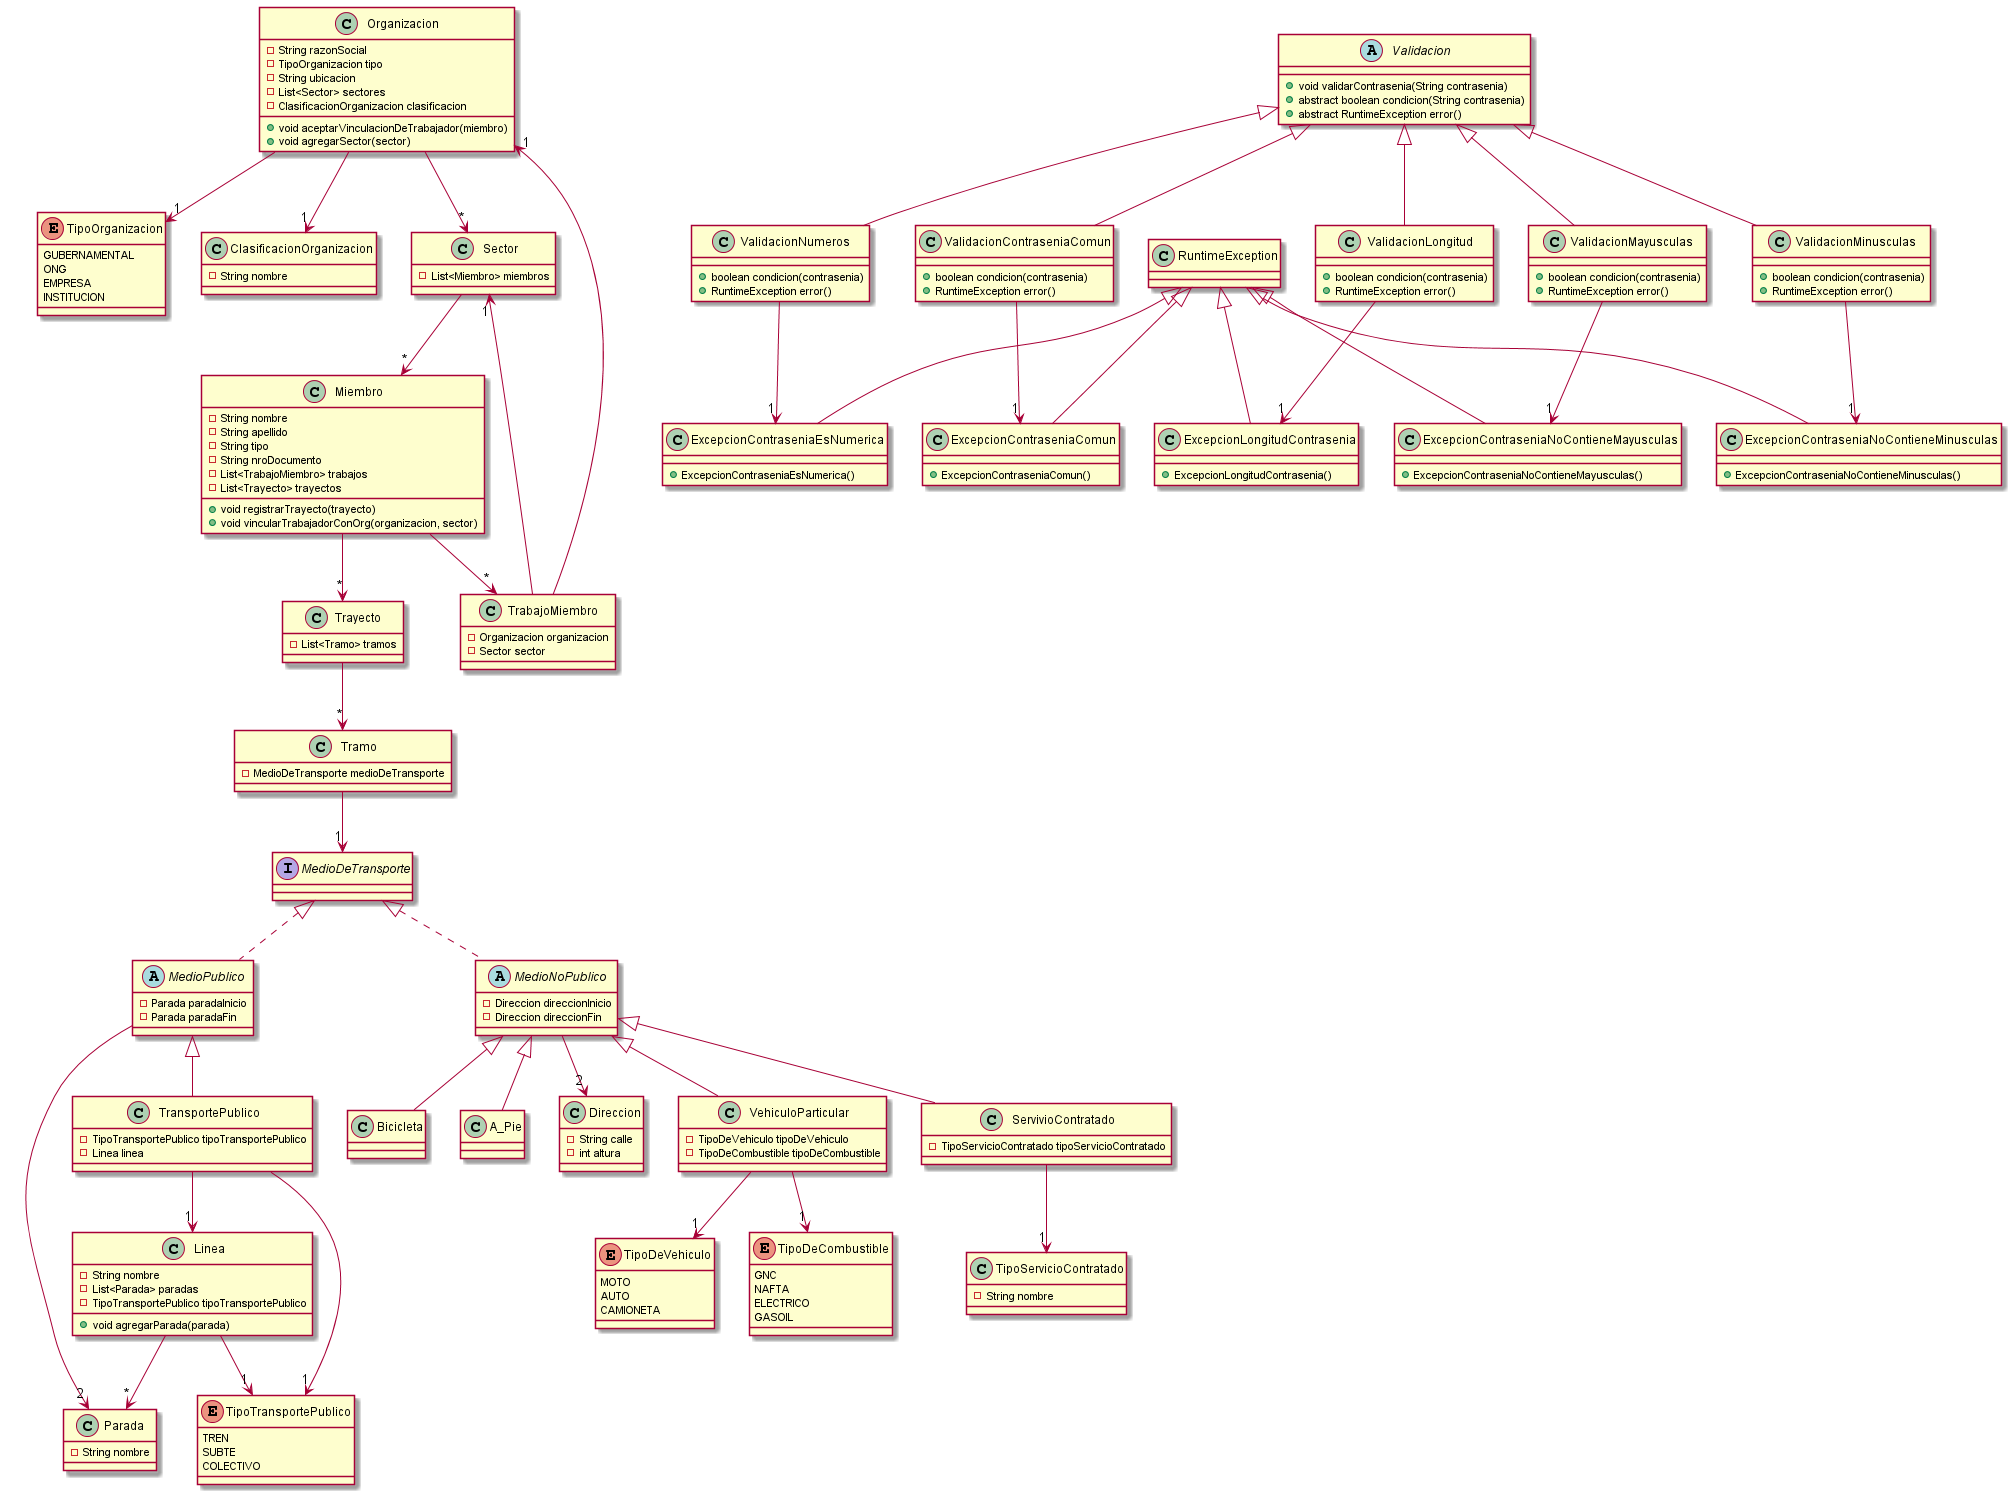

The diagram above was rendered by PlantUML. Its source (embedded in the PNG):
@startuml tp-qmp
'https://plantuml.com/class-diagram
' - private
' + public

' Part 1: Organizaciones y Miembros

enum TipoOrganizacion {
    GUBERNAMENTAL
    ONG 
    EMPRESA 
    INSTITUCION
}

class ClasificacionOrganizacion{
    - String nombre
}

class Organizacion {
    - String razonSocial
    - TipoOrganizacion tipo
    - String ubicacion
    - List<Sector> sectores
    - ClasificacionOrganizacion clasificacion

    +  void aceptarVinculacionDeTrabajador(miembro)
    +  void agregarSector(sector)
}

class Sector{
    - List<Miembro> miembros
}

class TrabajoMiembro{
    - Organizacion organizacion
    - Sector sector
}

class Miembro {
    - String nombre
    - String apellido
    - String tipo
    - String nroDocumento
    - List<TrabajoMiembro> trabajos
    - List<Trayecto> trayectos

    + void registrarTrayecto(trayecto)
    + void vincularTrabajadorConOrg(organizacion, sector)
}

Organizacion --> "1" TipoOrganizacion
Organizacion --> "1" ClasificacionOrganizacion
Organizacion --> "*" Sector
Sector --> "*" Miembro
Miembro --> "*" TrabajoMiembro
TrabajoMiembro --> "1" Organizacion
TrabajoMiembro --> "1" Sector

' Part 2: Registro de Trayectos

class Trayecto{
    - List<Tramo> tramos
}

class Tramo{
    - MedioDeTransporte medioDeTransporte
}
'--------------------------------------------------
interface MedioDeTransporte{

}

abstract class MedioPublico implements MedioDeTransporte{
    - Parada paradaInicio
    - Parada paradaFin
}

abstract class MedioNoPublico implements MedioDeTransporte{
    - Direccion direccionInicio
    - Direccion direccionFin
}
'----------------------------------------------------

class VehiculoParticular extends MedioNoPublico{
    - TipoDeVehiculo tipoDeVehiculo
    - TipoDeCombustible tipoDeCombustible
}

class TransportePublico extends MedioPublico{
    - TipoTransportePublico tipoTransportePublico
    - Linea linea
}

class ServivioContratado extends MedioNoPublico{
    - TipoServicioContratado tipoServicioContratado
}

class Bicicleta extends MedioNoPublico{

}

class A_Pie extends MedioNoPublico{

}

enum TipoDeVehiculo{
    MOTO
    AUTO
    CAMIONETA
}

enum TipoDeCombustible{
    GNC
    NAFTA
    ELECTRICO
    GASOIL
}

enum TipoTransportePublico{
    TREN
    SUBTE
    COLECTIVO
}

class Direccion{
    - String calle
    - int altura
}

class Parada{
    - String nombre
}

class Linea{
    - String nombre
    - List<Parada> paradas
    - TipoTransportePublico tipoTransportePublico

    + void agregarParada(parada)
}

class TipoServicioContratado{
    - String nombre
}

Miembro --> "*" Trayecto
Trayecto --> "*" Tramo
Tramo --> "1" MedioDeTransporte
VehiculoParticular --> "1" TipoDeVehiculo
VehiculoParticular --> "1" TipoDeCombustible
TransportePublico --> "1" TipoTransportePublico
TransportePublico --> "1" Linea
ServivioContratado --> "1" TipoServicioContratado
MedioPublico --> "2" Parada
MedioNoPublico --> "2" Direccion
Linea --> "*" Parada
Linea --> "1" TipoTransportePublico


/'

Requerimientos generales:

1.   Se debe permitir el alta de Organizaciones y de sectores dentro de cada una de éstas.

    Organizacion org = new Organizacion(//Todas las cosas)
    Sector sector = new Sector(//Lista de miembros)
    org.agregarSector(sector)

2.   Se debe permitir que un Miembro se vincule con un sector de la organización. Las Organizaciones
    deben aceptar esta vinculación para que las mediciones brindadas por dicho miembro (como los
    trayectos) tengan impacto en la Organización.

    Miembro miembro = new Miembro(//Todas las cosas)
    miembro.vincularCon(org, sector)

3.   Se debe permitir el alta de trayectos teniendo en cuenta que cada uno de éstos puede contener
    varios tramos.

    Tramo tramo1 = new Tramo(//Toda la salsa)
    Tramo tramo2 = new Tramo(//Toda la salsa)
    ...
    Trayecto trayecto = new Trayecto(//Lista de tramos con tramo1, tramo2,etc.)

4.   Se debe permitir el alta de nuevas líneas férreas, subterráneas y de colectivos; así como también el
    alta de paradas/estaciones de cada una de ellas.

    Parada sanPedrito = new Parada("San Pedrito")
    Linea lineaA = new Linea("Linea A", [sanPedrito], SUBTE)
    Parada flores = new Parada("Flores")
    lineaA.agregarParada(flores)

    Al hablar de que hizo un tramo por transporte publico
    medioDeTransporte = new TransportePublico(SUBTE, lineaA, sanPedrito, flores)


5.   Se debe permitir el alta de nuevos servicios de transporte contratados.
   
    TipoServicioContratado taxi = new TipoServicioContratado("Taxi")

Requerimientos de seguridad

6.   Registrar administradores
7.   Por el momento, sólo se requiere guardar usuario y contraseña.
8.   Siguiendo las recomendaciones del OWASP (Proyecto Abierto de Seguridad en Aplicaciones
    Web)2, que se ha constituido en un estándar de facto para la seguridad, se pide:
        - No utilice credenciales por defecto en su software, particularmente en el caso de
        administradores.
        - Implemente controles contra contraseñas débiles. Cuando el usuario ingrese una nueva clave,
        la misma puede verificarse contra la lista del Top 10.000 de peores contraseñas.
        - Alinear la política de longitud, complejidad y rotación de contraseñas con las recomendaciones
        de la Sección 5.1.1 para Secretos Memorizados de la Guía NIST3 800-634.5
'/

' Ahora lo de validar contraseñas

class RuntimeException{}

abstract class Validacion{
    + void validarContrasenia(String contrasenia)
    + abstract boolean condicion(String contrasenia)
    + abstract RuntimeException error()
}

class ValidacionLongitud extends Validacion{
    + boolean condicion(contrasenia)
    + RuntimeException error()
}

class ExcepcionLongitudContrasenia extends RuntimeException{
    + ExcepcionLongitudContrasenia()
}

class ValidacionMayusculas extends Validacion{
    + boolean condicion(contrasenia)
    + RuntimeException error()
}

class ExcepcionContraseniaNoContieneMayusculas extends RuntimeException{
    + ExcepcionContraseniaNoContieneMayusculas()
}

class ValidacionMinusculas extends Validacion{
    + boolean condicion(contrasenia)
    + RuntimeException error()
}

class ExcepcionContraseniaNoContieneMinusculas extends RuntimeException{
    + ExcepcionContraseniaNoContieneMinusculas()
}

class ValidacionNumeros extends Validacion{
    + boolean condicion(contrasenia)
    + RuntimeException error()
}

class ExcepcionContraseniaEsNumerica extends RuntimeException{
    + ExcepcionContraseniaEsNumerica()
}

class ValidacionContraseniaComun extends Validacion{
    + boolean condicion(contrasenia)
    + RuntimeException error()
}

class ExcepcionContraseniaComun extends RuntimeException{
    + ExcepcionContraseniaComun()
}

ValidacionContraseniaComun --> "1" ExcepcionContraseniaComun
ValidacionNumeros --> "1" ExcepcionContraseniaEsNumerica
ValidacionMinusculas --> "1" ExcepcionContraseniaNoContieneMinusculas
ValidacionMayusculas --> "1" ExcepcionContraseniaNoContieneMayusculas
ValidacionLongitud --> "1" ExcepcionLongitudContrasenia

@enduml